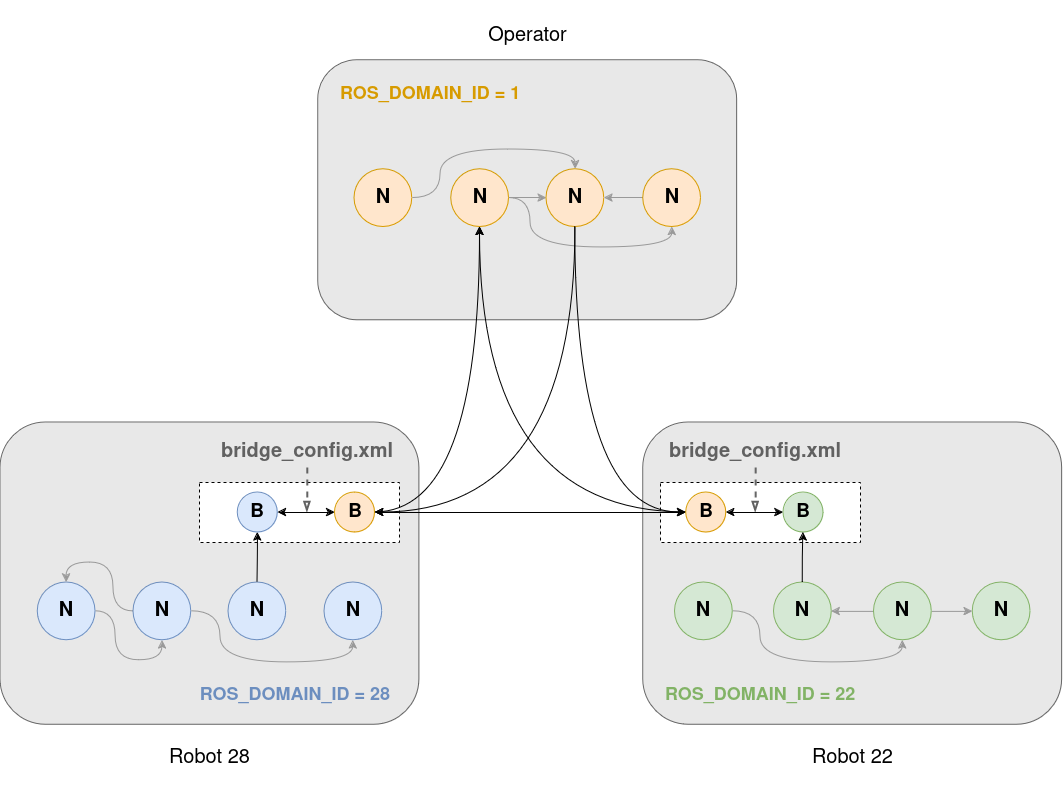

The diagram above was exported from draw.io. Its source (the exported page's mxGraphModel, read from the mxfile embedded in the PNG):
<mxGraphModel dx="2049" dy="1019" grid="1" gridSize="10" guides="1" tooltips="1" connect="1" arrows="1" fold="1" page="1" pageScale="1" pageWidth="1169" pageHeight="827" math="0" shadow="0">
  <root>
    <mxCell id="0" />
    <mxCell id="1" parent="0" />
    <mxCell id="9MOkA8Sun5KlJj8Vl2tx-1" value="" style="rounded=1;whiteSpace=wrap;html=1;fillColor=#E8E8E8;fontColor=#333333;strokeColor=#666666;" parent="1" vertex="1">
      <mxGeometry x="377.7787755102041" y="67.77777777777777" width="418.8902040816327" height="260" as="geometry" />
    </mxCell>
    <mxCell id="9MOkA8Sun5KlJj8Vl2tx-2" value="" style="rounded=1;whiteSpace=wrap;html=1;fillColor=#E8E8E8;fontColor=#333333;strokeColor=#666666;" parent="1" vertex="1">
      <mxGeometry x="60" y="430" width="418.89" height="302.22" as="geometry" />
    </mxCell>
    <mxCell id="9MOkA8Sun5KlJj8Vl2tx-4" value="&lt;div style=&quot;font-size: 20px;&quot;&gt;Robot 28&lt;/div&gt;&lt;div style=&quot;font-size: 20px;&quot;&gt;&lt;br style=&quot;font-size: 20px;&quot;&gt;&lt;/div&gt;" style="text;html=1;align=center;verticalAlign=middle;whiteSpace=wrap;rounded=0;fontSize=20;" parent="1" vertex="1">
      <mxGeometry x="226.11163265306124" y="756.6666666666666" width="86.66693877551022" height="43.333333333333336" as="geometry" />
    </mxCell>
    <mxCell id="9MOkA8Sun5KlJj8Vl2tx-5" value="&lt;div style=&quot;font-size: 20px;&quot;&gt;&lt;br style=&quot;font-size: 20px;&quot;&gt;&lt;/div&gt;&lt;div style=&quot;font-size: 20px;&quot;&gt;Operator&lt;/div&gt;" style="text;html=1;align=center;verticalAlign=middle;whiteSpace=wrap;rounded=0;fontSize=20;" parent="1" vertex="1">
      <mxGeometry x="543.8904081632654" y="10" width="86.66693877551022" height="43.333333333333336" as="geometry" />
    </mxCell>
    <mxCell id="9MOkA8Sun5KlJj8Vl2tx-63" style="edgeStyle=orthogonalEdgeStyle;rounded=0;orthogonalLoop=1;jettySize=auto;html=1;entryX=0.5;entryY=0;entryDx=0;entryDy=0;curved=1;strokeColor=#999999;" parent="1" source="9MOkA8Sun5KlJj8Vl2tx-6" target="9MOkA8Sun5KlJj8Vl2tx-8" edge="1">
      <mxGeometry relative="1" as="geometry">
        <Array as="points">
          <mxPoint x="500" y="206" />
          <mxPoint x="500" y="157" />
          <mxPoint x="635" y="157" />
        </Array>
      </mxGeometry>
    </mxCell>
    <mxCell id="9MOkA8Sun5KlJj8Vl2tx-6" value="N" style="ellipse;whiteSpace=wrap;html=1;aspect=fixed;fillColor=#ffe6cc;strokeColor=#d79b00;fontStyle=1;fontSize=20;" parent="1" vertex="1">
      <mxGeometry x="413.89000000000004" y="176.66666666666669" width="57.77777777777778" height="57.77777777777778" as="geometry" />
    </mxCell>
    <mxCell id="9MOkA8Sun5KlJj8Vl2tx-64" style="edgeStyle=orthogonalEdgeStyle;rounded=0;orthogonalLoop=1;jettySize=auto;html=1;entryX=0;entryY=0.5;entryDx=0;entryDy=0;strokeColor=#999999;" parent="1" source="9MOkA8Sun5KlJj8Vl2tx-7" target="9MOkA8Sun5KlJj8Vl2tx-8" edge="1">
      <mxGeometry relative="1" as="geometry" />
    </mxCell>
    <mxCell id="9MOkA8Sun5KlJj8Vl2tx-66" style="edgeStyle=orthogonalEdgeStyle;rounded=0;orthogonalLoop=1;jettySize=auto;html=1;entryX=0.5;entryY=1;entryDx=0;entryDy=0;curved=1;strokeColor=#999999;" parent="1" source="9MOkA8Sun5KlJj8Vl2tx-7" target="9MOkA8Sun5KlJj8Vl2tx-9" edge="1">
      <mxGeometry relative="1" as="geometry">
        <Array as="points">
          <mxPoint x="590" y="206" />
          <mxPoint x="590" y="255" />
          <mxPoint x="732" y="255" />
        </Array>
      </mxGeometry>
    </mxCell>
    <mxCell id="9MOkA8Sun5KlJj8Vl2tx-7" value="N" style="ellipse;whiteSpace=wrap;html=1;aspect=fixed;fillColor=#ffe6cc;strokeColor=#d79b00;fontStyle=1;fontSize=20;" parent="1" vertex="1">
      <mxGeometry x="510.6680816326531" y="176.66666666666669" width="57.77777777777778" height="57.77777777777778" as="geometry" />
    </mxCell>
    <mxCell id="9MOkA8Sun5KlJj8Vl2tx-8" value="N" style="ellipse;whiteSpace=wrap;html=1;aspect=fixed;fillColor=#ffe6cc;strokeColor=#d79b00;fontStyle=1;fontSize=20;" parent="1" vertex="1">
      <mxGeometry x="606.0017142857143" y="176.66666666666669" width="57.77777777777778" height="57.77777777777778" as="geometry" />
    </mxCell>
    <mxCell id="9MOkA8Sun5KlJj8Vl2tx-65" style="edgeStyle=orthogonalEdgeStyle;rounded=0;orthogonalLoop=1;jettySize=auto;html=1;entryX=1;entryY=0.5;entryDx=0;entryDy=0;strokeColor=#999999;" parent="1" source="9MOkA8Sun5KlJj8Vl2tx-9" target="9MOkA8Sun5KlJj8Vl2tx-8" edge="1">
      <mxGeometry relative="1" as="geometry" />
    </mxCell>
    <mxCell id="9MOkA8Sun5KlJj8Vl2tx-9" value="N" style="ellipse;whiteSpace=wrap;html=1;aspect=fixed;fillColor=#ffe6cc;strokeColor=#d79b00;fontStyle=1;fontSize=20;" parent="1" vertex="1">
      <mxGeometry x="702.7797959183674" y="176.66666666666669" width="57.77777777777778" height="57.77777777777778" as="geometry" />
    </mxCell>
    <mxCell id="9MOkA8Sun5KlJj8Vl2tx-58" style="edgeStyle=orthogonalEdgeStyle;rounded=0;orthogonalLoop=1;jettySize=auto;html=1;entryX=0.5;entryY=1;entryDx=0;entryDy=0;curved=1;strokeColor=#999999;" parent="1" source="9MOkA8Sun5KlJj8Vl2tx-11" target="9MOkA8Sun5KlJj8Vl2tx-12" edge="1">
      <mxGeometry relative="1" as="geometry" />
    </mxCell>
    <mxCell id="9MOkA8Sun5KlJj8Vl2tx-11" value="N" style="ellipse;whiteSpace=wrap;html=1;aspect=fixed;fillColor=#dae8fc;strokeColor=#6c8ebf;fontStyle=1;fontSize=20;" parent="1" vertex="1">
      <mxGeometry x="97.17122448979592" y="590.0055555555556" width="57.77777777777778" height="57.77777777777778" as="geometry" />
    </mxCell>
    <mxCell id="9MOkA8Sun5KlJj8Vl2tx-59" style="edgeStyle=orthogonalEdgeStyle;rounded=0;orthogonalLoop=1;jettySize=auto;html=1;entryX=0.5;entryY=0;entryDx=0;entryDy=0;curved=1;strokeColor=#999999;" parent="1" source="9MOkA8Sun5KlJj8Vl2tx-12" target="9MOkA8Sun5KlJj8Vl2tx-11" edge="1">
      <mxGeometry relative="1" as="geometry" />
    </mxCell>
    <mxCell id="9MOkA8Sun5KlJj8Vl2tx-60" style="edgeStyle=orthogonalEdgeStyle;rounded=0;orthogonalLoop=1;jettySize=auto;html=1;entryX=0.5;entryY=1;entryDx=0;entryDy=0;curved=1;strokeColor=#999999;" parent="1" source="9MOkA8Sun5KlJj8Vl2tx-12" target="9MOkA8Sun5KlJj8Vl2tx-14" edge="1">
      <mxGeometry relative="1" as="geometry">
        <Array as="points">
          <mxPoint x="280" y="619" />
          <mxPoint x="280" y="670" />
          <mxPoint x="413" y="670" />
        </Array>
      </mxGeometry>
    </mxCell>
    <mxCell id="9MOkA8Sun5KlJj8Vl2tx-12" value="N" style="ellipse;whiteSpace=wrap;html=1;aspect=fixed;fillColor=#dae8fc;strokeColor=#6c8ebf;fontStyle=1;fontSize=20;" parent="1" vertex="1">
      <mxGeometry x="193" y="590.0055555555556" width="57.77777777777778" height="57.77777777777778" as="geometry" />
    </mxCell>
    <mxCell id="9MOkA8Sun5KlJj8Vl2tx-13" value="N" style="ellipse;whiteSpace=wrap;html=1;aspect=fixed;fillColor=#dae8fc;strokeColor=#6c8ebf;gradientDirection=west;fontStyle=1;fontSize=20;" parent="1" vertex="1">
      <mxGeometry x="288" y="590.0011111111111" width="57.77777777777778" height="57.77777777777778" as="geometry" />
    </mxCell>
    <mxCell id="9MOkA8Sun5KlJj8Vl2tx-14" value="N" style="ellipse;whiteSpace=wrap;html=1;aspect=fixed;fillColor=#dae8fc;strokeColor=#6c8ebf;gradientDirection=west;fontSize=20;fontStyle=1" parent="1" vertex="1">
      <mxGeometry x="383.9510204081633" y="590.0011111111111" width="57.77777777777778" height="57.77777777777778" as="geometry" />
    </mxCell>
    <mxCell id="9MOkA8Sun5KlJj8Vl2tx-20" value="" style="rounded=1;whiteSpace=wrap;html=1;fillColor=#E8E8E8;fontColor=#333333;strokeColor=#666666;" parent="1" vertex="1">
      <mxGeometry x="702.78" y="430" width="418.89" height="302.22" as="geometry" />
    </mxCell>
    <mxCell id="9MOkA8Sun5KlJj8Vl2tx-21" value="&lt;div style=&quot;font-size: 20px;&quot;&gt;Robot 22&lt;/div&gt;&lt;div style=&quot;font-size: 20px;&quot;&gt;&lt;br style=&quot;font-size: 20px;&quot;&gt;&lt;/div&gt;" style="text;html=1;align=center;verticalAlign=middle;whiteSpace=wrap;rounded=0;fontSize=20;" parent="1" vertex="1">
      <mxGeometry x="868.8914285714287" y="756.6666666666666" width="86.66693877551022" height="43.333333333333336" as="geometry" />
    </mxCell>
    <mxCell id="9MOkA8Sun5KlJj8Vl2tx-73" style="edgeStyle=orthogonalEdgeStyle;rounded=0;orthogonalLoop=1;jettySize=auto;html=1;entryX=0.5;entryY=1;entryDx=0;entryDy=0;curved=1;strokeColor=#999999;" parent="1" source="9MOkA8Sun5KlJj8Vl2tx-22" target="9MOkA8Sun5KlJj8Vl2tx-24" edge="1">
      <mxGeometry relative="1" as="geometry">
        <Array as="points">
          <mxPoint x="820" y="619" />
          <mxPoint x="820" y="670" />
          <mxPoint x="962" y="670" />
        </Array>
      </mxGeometry>
    </mxCell>
    <mxCell id="9MOkA8Sun5KlJj8Vl2tx-22" value="N" style="ellipse;whiteSpace=wrap;html=1;aspect=fixed;fillColor=#d5e8d4;strokeColor=#82b366;gradientDirection=east;fontStyle=1;fontSize=20;" parent="1" vertex="1">
      <mxGeometry x="734.4510204081635" y="590.0011111111111" width="57.77777777777778" height="57.77777777777778" as="geometry" />
    </mxCell>
    <mxCell id="9MOkA8Sun5KlJj8Vl2tx-23" value="N" style="ellipse;whiteSpace=wrap;html=1;aspect=fixed;fillColor=#d5e8d4;strokeColor=#82b366;gradientDirection=east;fontStyle=1;fontSize=20;" parent="1" vertex="1">
      <mxGeometry x="833.45" y="590.0011111111111" width="57.77777777777778" height="57.77777777777778" as="geometry" />
    </mxCell>
    <mxCell id="9MOkA8Sun5KlJj8Vl2tx-74" style="edgeStyle=orthogonalEdgeStyle;rounded=0;orthogonalLoop=1;jettySize=auto;html=1;strokeColor=#999999;" parent="1" source="9MOkA8Sun5KlJj8Vl2tx-24" target="9MOkA8Sun5KlJj8Vl2tx-25" edge="1">
      <mxGeometry relative="1" as="geometry" />
    </mxCell>
    <mxCell id="9MOkA8Sun5KlJj8Vl2tx-75" style="edgeStyle=orthogonalEdgeStyle;rounded=0;orthogonalLoop=1;jettySize=auto;html=1;entryX=1;entryY=0.5;entryDx=0;entryDy=0;strokeColor=#999999;" parent="1" source="9MOkA8Sun5KlJj8Vl2tx-24" target="9MOkA8Sun5KlJj8Vl2tx-23" edge="1">
      <mxGeometry relative="1" as="geometry" />
    </mxCell>
    <mxCell id="9MOkA8Sun5KlJj8Vl2tx-24" value="N" style="ellipse;whiteSpace=wrap;html=1;aspect=fixed;fillColor=#d5e8d4;strokeColor=#82b366;fontStyle=1;fontSize=20;" parent="1" vertex="1">
      <mxGeometry x="933.45" y="590.0055555555556" width="57.77777777777778" height="57.77777777777778" as="geometry" />
    </mxCell>
    <mxCell id="9MOkA8Sun5KlJj8Vl2tx-25" value="N" style="ellipse;whiteSpace=wrap;html=1;aspect=fixed;fillColor=#d5e8d4;strokeColor=#82b366;fontStyle=1;fontSize=20;" parent="1" vertex="1">
      <mxGeometry x="1032.2308163265309" y="590.0055555555556" width="57.77777777777778" height="57.77777777777778" as="geometry" />
    </mxCell>
    <mxCell id="9MOkA8Sun5KlJj8Vl2tx-49" value="ROS_DOMAIN_ID = 1" style="text;html=1;align=left;verticalAlign=middle;whiteSpace=wrap;rounded=0;fontStyle=1;fontColor=#D79B00;fontSize=18;" parent="1" vertex="1">
      <mxGeometry x="397.78" y="87" width="232.22" height="30" as="geometry" />
    </mxCell>
    <mxCell id="9MOkA8Sun5KlJj8Vl2tx-50" value="ROS_DOMAIN_ID = 28" style="text;html=1;align=right;verticalAlign=middle;whiteSpace=wrap;rounded=0;fontStyle=1;fontColor=#6C8EBF;fontSize=18;" parent="1" vertex="1">
      <mxGeometry x="250" y="688" width="201.67" height="30" as="geometry" />
    </mxCell>
    <mxCell id="9MOkA8Sun5KlJj8Vl2tx-51" value="&lt;div style=&quot;font-size: 18px;&quot;&gt;ROS_DOMAIN_ID = 22&lt;/div&gt;" style="text;html=1;align=left;verticalAlign=middle;whiteSpace=wrap;rounded=0;fontStyle=1;fontColor=#82B366;fontSize=18;" parent="1" vertex="1">
      <mxGeometry x="723.45" y="688" width="193.33" height="30" as="geometry" />
    </mxCell>
    <mxCell id="9MOkA8Sun5KlJj8Vl2tx-54" value="" style="rounded=0;whiteSpace=wrap;html=1;dashed=1;" parent="1" vertex="1">
      <mxGeometry x="259" y="490" width="200" height="60" as="geometry" />
    </mxCell>
    <mxCell id="9MOkA8Sun5KlJj8Vl2tx-62" style="rounded=0;orthogonalLoop=1;jettySize=auto;html=1;entryX=0.5;entryY=1;entryDx=0;entryDy=0;edgeStyle=orthogonalEdgeStyle;curved=1;" parent="1" source="9MOkA8Sun5KlJj8Vl2tx-52" target="9MOkA8Sun5KlJj8Vl2tx-7" edge="1">
      <mxGeometry relative="1" as="geometry" />
    </mxCell>
    <mxCell id="9MOkA8Sun5KlJj8Vl2tx-52" value="B" style="ellipse;whiteSpace=wrap;html=1;aspect=fixed;fillColor=#ffe6cc;strokeColor=#d79b00;fontStyle=1;fontSize=19;" parent="1" vertex="1">
      <mxGeometry x="394.56" y="500" width="40" height="40" as="geometry" />
    </mxCell>
    <mxCell id="9MOkA8Sun5KlJj8Vl2tx-55" value="" style="edgeStyle=orthogonalEdgeStyle;rounded=0;orthogonalLoop=1;jettySize=auto;html=1;startArrow=classic;startFill=1;" parent="1" source="9MOkA8Sun5KlJj8Vl2tx-53" target="9MOkA8Sun5KlJj8Vl2tx-52" edge="1">
      <mxGeometry relative="1" as="geometry" />
    </mxCell>
    <mxCell id="9MOkA8Sun5KlJj8Vl2tx-61" style="edgeStyle=orthogonalEdgeStyle;rounded=0;orthogonalLoop=1;jettySize=auto;html=1;curved=1;endArrow=none;endFill=0;startArrow=classic;startFill=1;" parent="1" source="9MOkA8Sun5KlJj8Vl2tx-53" target="9MOkA8Sun5KlJj8Vl2tx-13" edge="1">
      <mxGeometry relative="1" as="geometry" />
    </mxCell>
    <mxCell id="9MOkA8Sun5KlJj8Vl2tx-53" value="B" style="ellipse;whiteSpace=wrap;html=1;aspect=fixed;fillColor=#dae8fc;strokeColor=#6c8ebf;fontStyle=1;fontSize=19;" parent="1" vertex="1">
      <mxGeometry x="297.34000000000003" y="500" width="40" height="40" as="geometry" />
    </mxCell>
    <mxCell id="9MOkA8Sun5KlJj8Vl2tx-57" style="edgeStyle=orthogonalEdgeStyle;rounded=0;orthogonalLoop=1;jettySize=auto;html=1;dashed=1;endArrow=blockThin;endFill=0;fontColor=#616161;strokeColor=#616161;strokeWidth=2;" parent="1" source="9MOkA8Sun5KlJj8Vl2tx-56" edge="1">
      <mxGeometry relative="1" as="geometry">
        <mxPoint x="366.7800000000001" y="520" as="targetPoint" />
      </mxGeometry>
    </mxCell>
    <mxCell id="9MOkA8Sun5KlJj8Vl2tx-56" value="bridge_config.xml" style="text;html=1;align=center;verticalAlign=middle;whiteSpace=wrap;rounded=0;fontColor=#616161;fontSize=20;fontStyle=1" parent="1" vertex="1">
      <mxGeometry x="336.78" y="445" width="60" height="30" as="geometry" />
    </mxCell>
    <mxCell id="9MOkA8Sun5KlJj8Vl2tx-67" value="" style="rounded=0;whiteSpace=wrap;html=1;dashed=1;" parent="1" vertex="1">
      <mxGeometry x="720" y="490" width="200" height="60" as="geometry" />
    </mxCell>
    <mxCell id="9MOkA8Sun5KlJj8Vl2tx-68" value="B" style="ellipse;whiteSpace=wrap;html=1;aspect=fixed;fillColor=#d5e8d4;strokeColor=#82b366;fontStyle=1;fontSize=19;" parent="1" vertex="1">
      <mxGeometry x="842.9" y="500" width="40" height="40" as="geometry" />
    </mxCell>
    <mxCell id="9MOkA8Sun5KlJj8Vl2tx-69" value="" style="edgeStyle=orthogonalEdgeStyle;rounded=0;orthogonalLoop=1;jettySize=auto;html=1;startArrow=classic;startFill=1;" parent="1" source="9MOkA8Sun5KlJj8Vl2tx-70" target="9MOkA8Sun5KlJj8Vl2tx-68" edge="1">
      <mxGeometry relative="1" as="geometry" />
    </mxCell>
    <mxCell id="9MOkA8Sun5KlJj8Vl2tx-77" style="edgeStyle=orthogonalEdgeStyle;rounded=0;orthogonalLoop=1;jettySize=auto;html=1;entryX=0.5;entryY=1;entryDx=0;entryDy=0;curved=1;" parent="1" source="9MOkA8Sun5KlJj8Vl2tx-70" target="9MOkA8Sun5KlJj8Vl2tx-7" edge="1">
      <mxGeometry relative="1" as="geometry" />
    </mxCell>
    <mxCell id="9MOkA8Sun5KlJj8Vl2tx-70" value="B" style="ellipse;whiteSpace=wrap;html=1;aspect=fixed;fillColor=#ffe6cc;strokeColor=#d79b00;fontStyle=1;fontSize=19;" parent="1" vertex="1">
      <mxGeometry x="745.6800000000001" y="500" width="40" height="40" as="geometry" />
    </mxCell>
    <mxCell id="9MOkA8Sun5KlJj8Vl2tx-71" style="edgeStyle=orthogonalEdgeStyle;rounded=0;orthogonalLoop=1;jettySize=auto;html=1;dashed=1;endArrow=blockThin;endFill=0;fontColor=#616161;strokeColor=#616161;strokeWidth=2;" parent="1" source="9MOkA8Sun5KlJj8Vl2tx-72" edge="1">
      <mxGeometry relative="1" as="geometry">
        <mxPoint x="815.1200000000001" y="520" as="targetPoint" />
      </mxGeometry>
    </mxCell>
    <mxCell id="9MOkA8Sun5KlJj8Vl2tx-72" value="bridge_config.xml" style="text;html=1;align=center;verticalAlign=middle;whiteSpace=wrap;rounded=0;fontColor=#616161;fontSize=20;fontStyle=1" parent="1" vertex="1">
      <mxGeometry x="785.1199999999999" y="445" width="60" height="30" as="geometry" />
    </mxCell>
    <mxCell id="9MOkA8Sun5KlJj8Vl2tx-76" style="edgeStyle=orthogonalEdgeStyle;rounded=0;orthogonalLoop=1;jettySize=auto;html=1;entryX=0.5;entryY=1;entryDx=0;entryDy=0;" parent="1" source="9MOkA8Sun5KlJj8Vl2tx-23" target="9MOkA8Sun5KlJj8Vl2tx-68" edge="1">
      <mxGeometry relative="1" as="geometry" />
    </mxCell>
    <mxCell id="9MOkA8Sun5KlJj8Vl2tx-79" style="edgeStyle=orthogonalEdgeStyle;rounded=0;orthogonalLoop=1;jettySize=auto;html=1;entryX=0;entryY=0.5;entryDx=0;entryDy=0;curved=1;exitX=0.5;exitY=1;exitDx=0;exitDy=0;" parent="1" source="9MOkA8Sun5KlJj8Vl2tx-8" target="9MOkA8Sun5KlJj8Vl2tx-70" edge="1">
      <mxGeometry relative="1" as="geometry" />
    </mxCell>
    <mxCell id="HvY8qQ3Rgp5Is-nZie65-1" style="edgeStyle=orthogonalEdgeStyle;rounded=0;orthogonalLoop=1;jettySize=auto;html=1;entryX=0;entryY=0.5;entryDx=0;entryDy=0;startArrow=classic;startFill=1;" parent="1" source="9MOkA8Sun5KlJj8Vl2tx-52" target="9MOkA8Sun5KlJj8Vl2tx-70" edge="1">
      <mxGeometry relative="1" as="geometry" />
    </mxCell>
    <mxCell id="oxZNmJL3QRH1B4O496ai-1" style="edgeStyle=orthogonalEdgeStyle;rounded=0;orthogonalLoop=1;jettySize=auto;html=1;entryX=1;entryY=0.5;entryDx=0;entryDy=0;curved=1;exitX=0.5;exitY=1;exitDx=0;exitDy=0;" edge="1" parent="1" source="9MOkA8Sun5KlJj8Vl2tx-8" target="9MOkA8Sun5KlJj8Vl2tx-52">
      <mxGeometry relative="1" as="geometry" />
    </mxCell>
  </root>
</mxGraphModel>